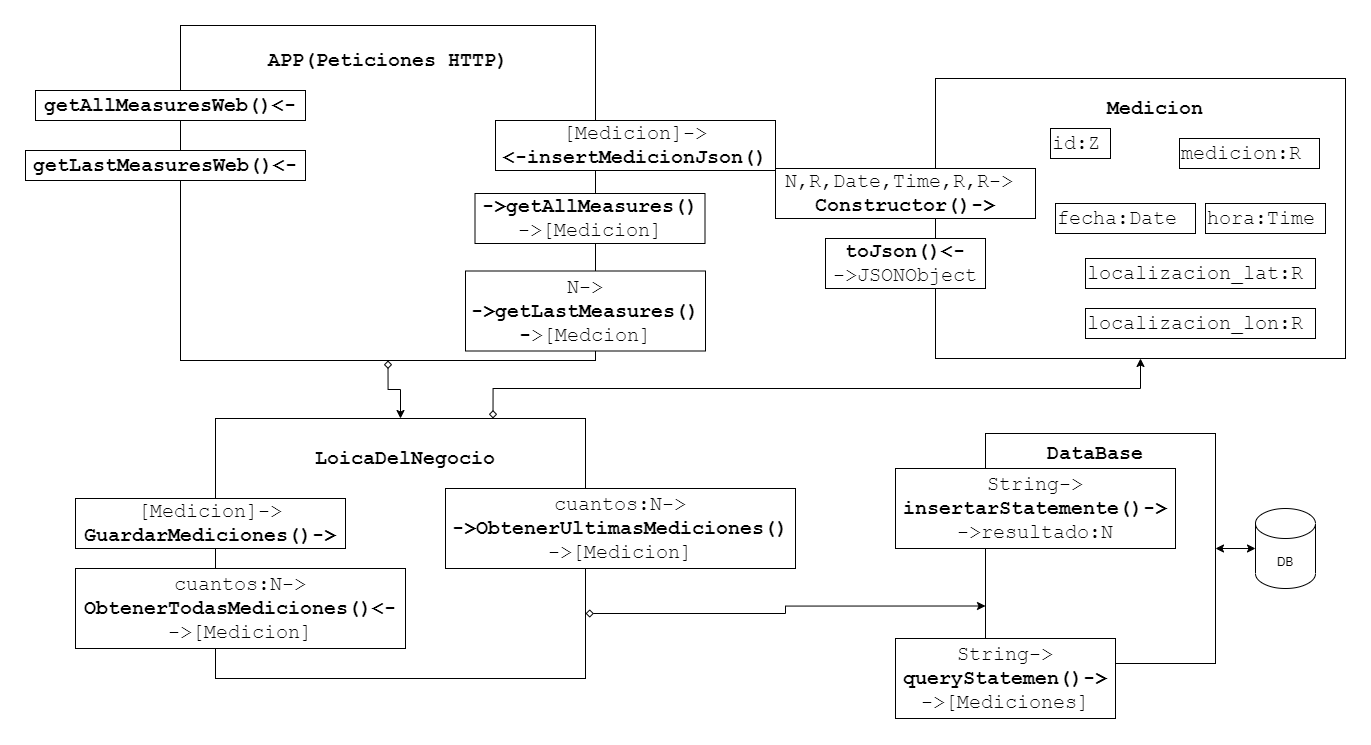

The diagram above was exported from draw.io. Its source (the exported page's mxGraphModel, read from the mxfile embedded in the PNG):
<mxGraphModel dx="2858" dy="1174" grid="1" gridSize="10" guides="1" tooltips="1" connect="1" arrows="1" fold="1" page="1" pageScale="1" pageWidth="827" pageHeight="1169" math="0" shadow="0">
  <root>
    <mxCell id="0" />
    <mxCell id="1" parent="0" />
    <mxCell id="3-_F2z3tW-UTjKVy8Dwz-13" style="edgeStyle=orthogonalEdgeStyle;rounded=0;orthogonalLoop=1;jettySize=auto;html=1;exitX=0.5;exitY=1;exitDx=0;exitDy=0;entryX=0.5;entryY=0;entryDx=0;entryDy=0;startArrow=diamond;startFill=0;" edge="1" parent="1" source="Wq_YDlOP-gJA1r4Sld_8-1" target="3-_F2z3tW-UTjKVy8Dwz-7">
      <mxGeometry relative="1" as="geometry" />
    </mxCell>
    <mxCell id="Wq_YDlOP-gJA1r4Sld_8-1" value="" style="rounded=0;whiteSpace=wrap;html=1;" vertex="1" parent="1">
      <mxGeometry x="-585" y="417" width="415" height="335" as="geometry" />
    </mxCell>
    <mxCell id="Wq_YDlOP-gJA1r4Sld_8-2" value="APP(Peticiones HTTP)" style="text;html=1;strokeColor=none;fillColor=none;align=center;verticalAlign=middle;whiteSpace=wrap;rounded=0;fontStyle=1;fontFamily=Courier New;fontSize=20;" vertex="1" parent="1">
      <mxGeometry x="-501.25" y="442" width="247.5" height="20" as="geometry" />
    </mxCell>
    <mxCell id="Wq_YDlOP-gJA1r4Sld_8-3" value="[Medicion]-&amp;gt;&lt;br&gt;&lt;b&gt;&amp;lt;-insertMedicionJson()&lt;/b&gt;" style="rounded=0;whiteSpace=wrap;html=1;fontFamily=Courier New;fontSize=20;align=center;fontStyle=0;autosize=1;" vertex="1" parent="1">
      <mxGeometry x="-270" y="512" width="280" height="50" as="geometry" />
    </mxCell>
    <mxCell id="Wq_YDlOP-gJA1r4Sld_8-4" value="&lt;b&gt;-&amp;gt;getAllMeasures()&lt;br&gt;&lt;/b&gt;-&amp;gt;[Medicion]" style="rounded=0;whiteSpace=wrap;html=1;fontFamily=Courier New;fontSize=20;align=center;fontStyle=0;autosize=1;" vertex="1" parent="1">
      <mxGeometry x="-290.5" y="585" width="230" height="50" as="geometry" />
    </mxCell>
    <mxCell id="Wq_YDlOP-gJA1r4Sld_8-5" value="N-&amp;gt;&lt;br&gt;&lt;b&gt;-&amp;gt;getLastMeasures()&lt;/b&gt;&lt;br&gt;&lt;b&gt;-&lt;/b&gt;&amp;gt;[Medcion]" style="rounded=0;whiteSpace=wrap;html=1;fontFamily=Courier New;fontSize=20;align=center;fontStyle=0;autosize=1;" vertex="1" parent="1">
      <mxGeometry x="-300" y="662.5" width="240" height="80" as="geometry" />
    </mxCell>
    <mxCell id="Wq_YDlOP-gJA1r4Sld_8-6" value="&lt;b&gt;getAllMeasuresWeb()&amp;lt;-&lt;/b&gt;" style="rounded=0;whiteSpace=wrap;html=1;fontFamily=Courier New;fontSize=20;align=center;fontStyle=0;autosize=1;" vertex="1" parent="1">
      <mxGeometry x="-730" y="482" width="270" height="30" as="geometry" />
    </mxCell>
    <mxCell id="Wq_YDlOP-gJA1r4Sld_8-7" value="&lt;b&gt;getLastMeasuresWeb()&amp;lt;-&lt;/b&gt;" style="rounded=0;whiteSpace=wrap;html=1;fontFamily=Courier New;fontSize=20;align=center;fontStyle=0;autosize=1;" vertex="1" parent="1">
      <mxGeometry x="-740" y="542" width="280" height="30" as="geometry" />
    </mxCell>
    <mxCell id="THQrVap-mPW-3qko5UC2-1" value="" style="rounded=0;whiteSpace=wrap;html=1;" vertex="1" parent="1">
      <mxGeometry x="170" y="470" width="410" height="280" as="geometry" />
    </mxCell>
    <mxCell id="THQrVap-mPW-3qko5UC2-2" value="Medicion" style="text;html=1;strokeColor=none;fillColor=none;align=center;verticalAlign=middle;whiteSpace=wrap;rounded=0;fontStyle=1;fontFamily=Courier New;fontSize=20;" vertex="1" parent="1">
      <mxGeometry x="310" y="490" width="160" height="20" as="geometry" />
    </mxCell>
    <mxCell id="THQrVap-mPW-3qko5UC2-3" value="id:Z" style="rounded=0;whiteSpace=wrap;html=1;fontFamily=Courier New;fontSize=20;align=left;fontStyle=0;autosize=1;" vertex="1" parent="1">
      <mxGeometry x="285" y="520" width="60" height="30" as="geometry" />
    </mxCell>
    <mxCell id="THQrVap-mPW-3qko5UC2-4" value="medicion:R" style="rounded=0;whiteSpace=wrap;html=1;fontFamily=Courier New;fontSize=20;align=left;fontStyle=0;autosize=1;" vertex="1" parent="1">
      <mxGeometry x="414" y="530" width="140" height="30" as="geometry" />
    </mxCell>
    <mxCell id="THQrVap-mPW-3qko5UC2-5" value="fecha:Date" style="rounded=0;whiteSpace=wrap;html=1;fontFamily=Courier New;fontSize=20;align=left;fontStyle=0;autosize=1;" vertex="1" parent="1">
      <mxGeometry x="290" y="595" width="140" height="30" as="geometry" />
    </mxCell>
    <mxCell id="THQrVap-mPW-3qko5UC2-6" value="hora:Time" style="rounded=0;whiteSpace=wrap;html=1;fontFamily=Courier New;fontSize=20;align=left;fontStyle=0;autosize=1;" vertex="1" parent="1">
      <mxGeometry x="440" y="595" width="120" height="30" as="geometry" />
    </mxCell>
    <mxCell id="THQrVap-mPW-3qko5UC2-7" value="localizacion_lat:R" style="rounded=0;whiteSpace=wrap;html=1;fontFamily=Courier New;fontSize=20;align=left;fontStyle=0;autosize=1;" vertex="1" parent="1">
      <mxGeometry x="320" y="650" width="230" height="30" as="geometry" />
    </mxCell>
    <mxCell id="THQrVap-mPW-3qko5UC2-8" value="localizacion_lon:R" style="rounded=0;whiteSpace=wrap;html=1;fontFamily=Courier New;fontSize=20;align=left;fontStyle=0;autosize=1;" vertex="1" parent="1">
      <mxGeometry x="320" y="700" width="230" height="30" as="geometry" />
    </mxCell>
    <mxCell id="THQrVap-mPW-3qko5UC2-9" value="N,R,Date,Time,R,R-&amp;gt;&amp;nbsp;&lt;br&gt;&lt;b&gt;Constructor()-&amp;gt;&lt;/b&gt;" style="rounded=0;whiteSpace=wrap;html=1;fontFamily=Courier New;fontSize=20;align=center;fontStyle=0;autosize=1;" vertex="1" parent="1">
      <mxGeometry x="10" y="560" width="260" height="50" as="geometry" />
    </mxCell>
    <mxCell id="THQrVap-mPW-3qko5UC2-10" value="&lt;b&gt;toJson()&amp;lt;-&lt;/b&gt;&lt;br&gt;-&amp;gt;JSONObject" style="rounded=0;whiteSpace=wrap;html=1;fontFamily=Courier New;fontSize=20;align=center;fontStyle=0;autosize=1;" vertex="1" parent="1">
      <mxGeometry x="60" y="630" width="160" height="50" as="geometry" />
    </mxCell>
    <mxCell id="3-_F2z3tW-UTjKVy8Dwz-22" style="edgeStyle=orthogonalEdgeStyle;rounded=0;orthogonalLoop=1;jettySize=auto;html=1;exitX=0.75;exitY=0;exitDx=0;exitDy=0;entryX=0.5;entryY=1;entryDx=0;entryDy=0;startArrow=diamond;startFill=0;" edge="1" parent="1" source="3-_F2z3tW-UTjKVy8Dwz-7" target="THQrVap-mPW-3qko5UC2-1">
      <mxGeometry relative="1" as="geometry" />
    </mxCell>
    <mxCell id="3-_F2z3tW-UTjKVy8Dwz-23" style="edgeStyle=orthogonalEdgeStyle;rounded=0;orthogonalLoop=1;jettySize=auto;html=1;exitX=1;exitY=0.75;exitDx=0;exitDy=0;entryX=0;entryY=0.75;entryDx=0;entryDy=0;startArrow=diamond;startFill=0;" edge="1" parent="1" source="3-_F2z3tW-UTjKVy8Dwz-7" target="3-_F2z3tW-UTjKVy8Dwz-16">
      <mxGeometry relative="1" as="geometry">
        <Array as="points">
          <mxPoint x="20" y="1005" />
          <mxPoint x="20" y="997" />
        </Array>
      </mxGeometry>
    </mxCell>
    <mxCell id="3-_F2z3tW-UTjKVy8Dwz-7" value="" style="rounded=0;whiteSpace=wrap;html=1;" vertex="1" parent="1">
      <mxGeometry x="-550" y="810" width="370" height="260" as="geometry" />
    </mxCell>
    <mxCell id="3-_F2z3tW-UTjKVy8Dwz-8" value="LoicaDelNegocio" style="text;html=1;strokeColor=none;fillColor=none;align=center;verticalAlign=middle;whiteSpace=wrap;rounded=0;fontStyle=1;fontFamily=Courier New;fontSize=20;" vertex="1" parent="1">
      <mxGeometry x="-440" y="840" width="160" height="20" as="geometry" />
    </mxCell>
    <mxCell id="3-_F2z3tW-UTjKVy8Dwz-9" value="cuantos:N-&amp;gt;&lt;br&gt;&lt;b&gt;ObtenerTodasMediciones()&amp;lt;-&lt;/b&gt;&lt;br&gt;-&amp;gt;[Medicion]" style="rounded=0;whiteSpace=wrap;html=1;fontFamily=Courier New;fontSize=20;align=center;fontStyle=0;autosize=1;" vertex="1" parent="1">
      <mxGeometry x="-690" y="960" width="330" height="80" as="geometry" />
    </mxCell>
    <mxCell id="3-_F2z3tW-UTjKVy8Dwz-10" value="cuantos:N-&amp;gt;&lt;br&gt;&lt;b&gt;-&amp;gt;ObtenerUltimasMediciones()&lt;/b&gt;&lt;br&gt;-&amp;gt;[Medicion]" style="rounded=0;whiteSpace=wrap;html=1;fontFamily=Courier New;fontSize=20;align=center;fontStyle=0;autosize=1;" vertex="1" parent="1">
      <mxGeometry x="-320" y="880" width="350" height="80" as="geometry" />
    </mxCell>
    <mxCell id="3-_F2z3tW-UTjKVy8Dwz-11" value="[Medicion]-&amp;gt;&lt;br&gt;&lt;b&gt;GuardarMediciones()-&amp;gt;&lt;/b&gt;" style="rounded=0;whiteSpace=wrap;html=1;fontFamily=Courier New;fontSize=20;align=center;fontStyle=0;autosize=1;" vertex="1" parent="1">
      <mxGeometry x="-690" y="890" width="270" height="50" as="geometry" />
    </mxCell>
    <mxCell id="3-_F2z3tW-UTjKVy8Dwz-14" value="DB" style="shape=cylinder3;whiteSpace=wrap;html=1;boundedLbl=1;backgroundOutline=1;size=15;" vertex="1" parent="1">
      <mxGeometry x="490" y="900" width="60" height="80" as="geometry" />
    </mxCell>
    <mxCell id="3-_F2z3tW-UTjKVy8Dwz-15" style="edgeStyle=orthogonalEdgeStyle;rounded=0;orthogonalLoop=1;jettySize=auto;html=1;exitX=1;exitY=0.5;exitDx=0;exitDy=0;entryX=0;entryY=0.5;entryDx=0;entryDy=0;entryPerimeter=0;startArrow=classic;startFill=1;" edge="1" parent="1" source="3-_F2z3tW-UTjKVy8Dwz-16" target="3-_F2z3tW-UTjKVy8Dwz-14">
      <mxGeometry relative="1" as="geometry" />
    </mxCell>
    <mxCell id="3-_F2z3tW-UTjKVy8Dwz-16" value="" style="rounded=0;whiteSpace=wrap;html=1;" vertex="1" parent="1">
      <mxGeometry x="220" y="825" width="230" height="230" as="geometry" />
    </mxCell>
    <mxCell id="3-_F2z3tW-UTjKVy8Dwz-17" value="DataBase" style="text;html=1;strokeColor=none;fillColor=none;align=center;verticalAlign=middle;whiteSpace=wrap;rounded=0;fontStyle=1;fontFamily=Courier New;fontSize=20;" vertex="1" parent="1">
      <mxGeometry x="250" y="835" width="160" height="20" as="geometry" />
    </mxCell>
    <mxCell id="3-_F2z3tW-UTjKVy8Dwz-18" value="String-&amp;gt;&lt;br&gt;&lt;b&gt;insertarStatemente()-&amp;gt;&lt;/b&gt;&lt;br&gt;-&amp;gt;resultado:N" style="rounded=0;whiteSpace=wrap;html=1;fontFamily=Courier New;fontSize=20;align=center;fontStyle=0;autosize=1;" vertex="1" parent="1">
      <mxGeometry x="130" y="860" width="280" height="80" as="geometry" />
    </mxCell>
    <mxCell id="3-_F2z3tW-UTjKVy8Dwz-19" value="String-&amp;gt;&lt;br&gt;&lt;b&gt;queryStatemen()-&amp;gt;&lt;/b&gt;&lt;br&gt;-&amp;gt;[Mediciones]" style="rounded=0;whiteSpace=wrap;html=1;fontFamily=Courier New;fontSize=20;align=center;fontStyle=0;autosize=1;" vertex="1" parent="1">
      <mxGeometry x="130" y="1030" width="220" height="80" as="geometry" />
    </mxCell>
  </root>
</mxGraphModel>